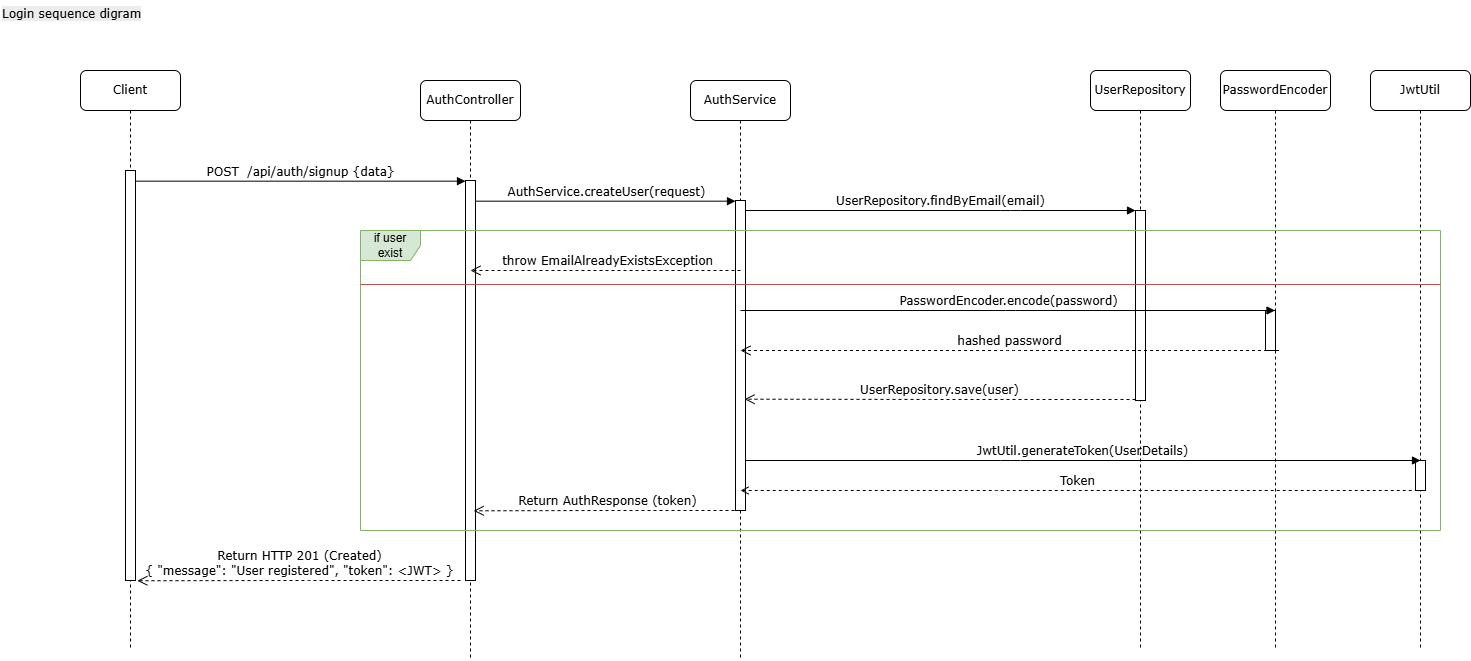

The diagram above was exported from draw.io. Its source (the exported page's mxGraphModel, read from the mxfile embedded in the PNG):
<mxGraphModel dx="2479" dy="840" grid="1" gridSize="10" guides="1" tooltips="1" connect="1" arrows="1" fold="1" page="1" pageScale="1" pageWidth="1100" pageHeight="850" background="#ffffff" math="0" shadow="0">
  <root>
    <mxCell id="0" />
    <mxCell id="1" parent="0" />
    <mxCell id="7baba1c4bc27f4b0-2" value="AuthController" style="shape=umlLifeline;perimeter=lifelinePerimeter;whiteSpace=wrap;html=1;container=1;collapsible=0;recursiveResize=0;outlineConnect=0;rounded=1;shadow=0;comic=0;labelBackgroundColor=none;strokeWidth=1;fontFamily=Verdana;fontSize=12;align=center;" parent="1" vertex="1">
      <mxGeometry x="-130" y="90" width="100" height="580" as="geometry" />
    </mxCell>
    <mxCell id="7baba1c4bc27f4b0-10" value="" style="html=1;points=[];perimeter=orthogonalPerimeter;rounded=0;shadow=0;comic=0;labelBackgroundColor=none;strokeWidth=1;fontFamily=Verdana;fontSize=12;align=center;" parent="7baba1c4bc27f4b0-2" vertex="1">
      <mxGeometry x="45" y="100" width="10" height="400" as="geometry" />
    </mxCell>
    <mxCell id="7baba1c4bc27f4b0-3" value="AuthService" style="shape=umlLifeline;perimeter=lifelinePerimeter;whiteSpace=wrap;html=1;container=1;collapsible=0;recursiveResize=0;outlineConnect=0;rounded=1;shadow=0;comic=0;labelBackgroundColor=none;strokeWidth=1;fontFamily=Verdana;fontSize=12;align=center;" parent="1" vertex="1">
      <mxGeometry x="140" y="90" width="100" height="580" as="geometry" />
    </mxCell>
    <mxCell id="7baba1c4bc27f4b0-13" value="" style="html=1;points=[];perimeter=orthogonalPerimeter;rounded=0;shadow=0;comic=0;labelBackgroundColor=none;strokeWidth=1;fontFamily=Verdana;fontSize=12;align=center;" parent="7baba1c4bc27f4b0-3" vertex="1">
      <mxGeometry x="45" y="120" width="10" height="310" as="geometry" />
    </mxCell>
    <mxCell id="7baba1c4bc27f4b0-4" value="UserRepository" style="shape=umlLifeline;perimeter=lifelinePerimeter;whiteSpace=wrap;html=1;container=1;collapsible=0;recursiveResize=0;outlineConnect=0;rounded=1;shadow=0;comic=0;labelBackgroundColor=none;strokeWidth=1;fontFamily=Verdana;fontSize=12;align=center;" parent="1" vertex="1">
      <mxGeometry x="540" y="80" width="100" height="580" as="geometry" />
    </mxCell>
    <mxCell id="7baba1c4bc27f4b0-5" value="PasswordEncoder" style="shape=umlLifeline;perimeter=lifelinePerimeter;whiteSpace=wrap;html=1;container=1;collapsible=0;recursiveResize=0;outlineConnect=0;rounded=1;shadow=0;comic=0;labelBackgroundColor=none;strokeWidth=1;fontFamily=Verdana;fontSize=12;align=center;" parent="1" vertex="1">
      <mxGeometry x="670" y="80" width="110" height="580" as="geometry" />
    </mxCell>
    <mxCell id="7baba1c4bc27f4b0-19" value="" style="html=1;points=[];perimeter=orthogonalPerimeter;rounded=0;shadow=0;comic=0;labelBackgroundColor=none;strokeWidth=1;fontFamily=Verdana;fontSize=12;align=center;" parent="7baba1c4bc27f4b0-5" vertex="1">
      <mxGeometry x="45" y="240" width="10" height="40" as="geometry" />
    </mxCell>
    <mxCell id="7baba1c4bc27f4b0-6" value="JwtUtil" style="shape=umlLifeline;perimeter=lifelinePerimeter;whiteSpace=wrap;html=1;container=1;collapsible=0;recursiveResize=0;outlineConnect=0;rounded=1;shadow=0;comic=0;labelBackgroundColor=none;strokeWidth=1;fontFamily=Verdana;fontSize=12;align=center;" parent="1" vertex="1">
      <mxGeometry x="820" y="80" width="100" height="580" as="geometry" />
    </mxCell>
    <mxCell id="7baba1c4bc27f4b0-25" value="" style="html=1;points=[];perimeter=orthogonalPerimeter;rounded=0;shadow=0;comic=0;labelBackgroundColor=none;strokeColor=#000000;strokeWidth=1;fillColor=#FFFFFF;fontFamily=Verdana;fontSize=12;fontColor=#000000;align=center;" parent="7baba1c4bc27f4b0-6" vertex="1">
      <mxGeometry x="45" y="390" width="10" height="30" as="geometry" />
    </mxCell>
    <mxCell id="7baba1c4bc27f4b0-8" value="Client" style="shape=umlLifeline;perimeter=lifelinePerimeter;whiteSpace=wrap;html=1;container=1;collapsible=0;recursiveResize=0;outlineConnect=0;rounded=1;shadow=0;comic=0;labelBackgroundColor=none;strokeWidth=1;fontFamily=Verdana;fontSize=12;align=center;" parent="1" vertex="1">
      <mxGeometry x="-470" y="80" width="100" height="580" as="geometry" />
    </mxCell>
    <mxCell id="7baba1c4bc27f4b0-9" value="" style="html=1;points=[];perimeter=orthogonalPerimeter;rounded=0;shadow=0;comic=0;labelBackgroundColor=none;strokeWidth=1;fontFamily=Verdana;fontSize=12;align=center;" parent="7baba1c4bc27f4b0-8" vertex="1">
      <mxGeometry x="45" y="100" width="10" height="410" as="geometry" />
    </mxCell>
    <mxCell id="7baba1c4bc27f4b0-16" value="" style="html=1;points=[];perimeter=orthogonalPerimeter;rounded=0;shadow=0;comic=0;labelBackgroundColor=none;strokeWidth=1;fontFamily=Verdana;fontSize=12;align=center;" parent="1" vertex="1">
      <mxGeometry x="585" y="220" width="10" height="190" as="geometry" />
    </mxCell>
    <mxCell id="7baba1c4bc27f4b0-17" value="UserRepository.findByEmail(email)" style="html=1;verticalAlign=bottom;endArrow=block;labelBackgroundColor=none;fontFamily=Verdana;fontSize=12;edgeStyle=elbowEdgeStyle;elbow=vertical;" parent="1" source="7baba1c4bc27f4b0-13" target="7baba1c4bc27f4b0-16" edge="1">
      <mxGeometry relative="1" as="geometry">
        <mxPoint x="510" y="220" as="sourcePoint" />
        <Array as="points">
          <mxPoint x="460" y="220" />
        </Array>
      </mxGeometry>
    </mxCell>
    <mxCell id="7baba1c4bc27f4b0-11" value="POST&amp;nbsp; /api/auth/signup {data}" style="html=1;verticalAlign=bottom;endArrow=block;entryX=0;entryY=0;labelBackgroundColor=none;fontFamily=Verdana;fontSize=12;edgeStyle=elbowEdgeStyle;elbow=vertical;" parent="1" source="7baba1c4bc27f4b0-9" target="7baba1c4bc27f4b0-10" edge="1">
      <mxGeometry relative="1" as="geometry">
        <mxPoint x="220" y="190" as="sourcePoint" />
      </mxGeometry>
    </mxCell>
    <mxCell id="7baba1c4bc27f4b0-14" value="AuthService.createUser(request)" style="html=1;verticalAlign=bottom;endArrow=block;entryX=0;entryY=0;labelBackgroundColor=none;fontFamily=Verdana;fontSize=12;edgeStyle=elbowEdgeStyle;elbow=vertical;" parent="1" source="7baba1c4bc27f4b0-10" target="7baba1c4bc27f4b0-13" edge="1">
      <mxGeometry relative="1" as="geometry">
        <mxPoint x="370" y="200" as="sourcePoint" />
      </mxGeometry>
    </mxCell>
    <mxCell id="GD-EqUjtC87UI835cIyN-5" value="UserRepository.save(user)" style="html=1;verticalAlign=bottom;endArrow=open;dashed=1;endSize=8;labelBackgroundColor=none;fontFamily=Verdana;fontSize=12;edgeStyle=elbowEdgeStyle;elbow=horizontal;entryX=0.903;entryY=0.641;entryDx=0;entryDy=0;entryPerimeter=0;" edge="1" parent="1" target="7baba1c4bc27f4b0-13">
      <mxGeometry relative="1" as="geometry">
        <mxPoint x="200" y="409" as="targetPoint" />
        <Array as="points" />
        <mxPoint x="585" y="408.97" as="sourcePoint" />
      </mxGeometry>
    </mxCell>
    <mxCell id="GD-EqUjtC87UI835cIyN-6" value=" PasswordEncoder.encode(password)" style="html=1;verticalAlign=bottom;endArrow=block;labelBackgroundColor=none;fontFamily=Verdana;fontSize=12;edgeStyle=elbowEdgeStyle;elbow=vertical;" edge="1" parent="1">
      <mxGeometry x="0.0004" relative="1" as="geometry">
        <mxPoint x="190" y="320" as="sourcePoint" />
        <Array as="points">
          <mxPoint x="455" y="320" />
        </Array>
        <mxPoint x="724.4999999999995" y="320" as="targetPoint" />
        <mxPoint as="offset" />
      </mxGeometry>
    </mxCell>
    <mxCell id="GD-EqUjtC87UI835cIyN-8" value="hashed password" style="html=1;verticalAlign=bottom;endArrow=open;dashed=1;endSize=8;labelBackgroundColor=none;fontFamily=Verdana;fontSize=12;edgeStyle=elbowEdgeStyle;elbow=vertical;exitX=0.356;exitY=0.603;exitDx=0;exitDy=0;exitPerimeter=0;" edge="1" parent="1">
      <mxGeometry x="0.0001" relative="1" as="geometry">
        <mxPoint x="190" y="360" as="targetPoint" />
        <Array as="points" />
        <mxPoint x="728.5600000000004" y="359.9999999999999" as="sourcePoint" />
        <mxPoint as="offset" />
      </mxGeometry>
    </mxCell>
    <mxCell id="GD-EqUjtC87UI835cIyN-9" value=" JwtUtil.generateToken(UserDetails)" style="html=1;verticalAlign=bottom;endArrow=block;labelBackgroundColor=none;fontFamily=Verdana;fontSize=12;edgeStyle=elbowEdgeStyle;elbow=horizontal;" edge="1" parent="1">
      <mxGeometry relative="1" as="geometry">
        <mxPoint x="195" y="470" as="sourcePoint" />
        <Array as="points">
          <mxPoint x="460" y="470" />
        </Array>
        <mxPoint x="870" y="470" as="targetPoint" />
      </mxGeometry>
    </mxCell>
    <mxCell id="GD-EqUjtC87UI835cIyN-11" value=" Return HTTP 201 (Created)&lt;div&gt;{ &quot;message&quot;: &quot;User registered&quot;, &quot;token&quot;: &amp;lt;JWT&amp;gt; }&lt;/div&gt;" style="html=1;verticalAlign=bottom;endArrow=open;dashed=1;endSize=8;labelBackgroundColor=none;fontFamily=Verdana;fontSize=12;edgeStyle=elbowEdgeStyle;elbow=horizontal;entryX=1.186;entryY=0.546;entryDx=0;entryDy=0;entryPerimeter=0;" edge="1" parent="1">
      <mxGeometry relative="1" as="geometry">
        <mxPoint x="-413.1399999999999" y="590.24" as="targetPoint" />
        <Array as="points" />
        <mxPoint x="-90" y="590" as="sourcePoint" />
      </mxGeometry>
    </mxCell>
    <mxCell id="GD-EqUjtC87UI835cIyN-10" value=" Return AuthResponse (token)" style="html=1;verticalAlign=bottom;endArrow=open;dashed=1;endSize=8;labelBackgroundColor=none;fontFamily=Verdana;fontSize=12;edgeStyle=elbowEdgeStyle;elbow=horizontal;entryX=0.814;entryY=0.838;entryDx=0;entryDy=0;entryPerimeter=0;" edge="1" parent="1">
      <mxGeometry relative="1" as="geometry">
        <mxPoint x="-76.85999999999967" y="520.3" as="targetPoint" />
        <Array as="points" />
        <mxPoint x="190" y="520" as="sourcePoint" />
      </mxGeometry>
    </mxCell>
    <mxCell id="GD-EqUjtC87UI835cIyN-14" value="if user exist" style="shape=umlFrame;whiteSpace=wrap;html=1;pointerEvents=0;fillColor=#d5e8d4;strokeColor=#82b366;" vertex="1" parent="1">
      <mxGeometry x="-190" y="240" width="1080" height="300" as="geometry" />
    </mxCell>
    <mxCell id="GD-EqUjtC87UI835cIyN-15" value="" style="line;strokeWidth=1;fillColor=#f8cecc;align=left;verticalAlign=middle;spacingTop=-1;spacingLeft=3;spacingRight=3;rotatable=0;labelPosition=right;points=[];portConstraint=eastwest;strokeColor=#b85450;" vertex="1" parent="1">
      <mxGeometry x="-190" y="290" width="1080" height="8" as="geometry" />
    </mxCell>
    <mxCell id="GD-EqUjtC87UI835cIyN-16" value="&amp;nbsp;throw EmailAlreadyExistsException" style="html=1;verticalAlign=bottom;endArrow=open;dashed=1;endSize=8;labelBackgroundColor=none;fontFamily=Verdana;fontSize=12;edgeStyle=elbowEdgeStyle;elbow=horizontal;" edge="1" parent="1">
      <mxGeometry relative="1" as="geometry">
        <mxPoint x="-80" y="280" as="targetPoint" />
        <Array as="points" />
        <mxPoint x="190" y="280" as="sourcePoint" />
      </mxGeometry>
    </mxCell>
    <mxCell id="GD-EqUjtC87UI835cIyN-17" value="&lt;span style=&quot;color: rgb(0, 0, 0); font-family: Verdana; font-size: 12px; font-style: normal; font-variant-ligatures: normal; font-variant-caps: normal; font-weight: 400; letter-spacing: normal; orphans: 2; text-align: left; text-indent: 0px; text-transform: none; widows: 2; word-spacing: 0px; -webkit-text-stroke-width: 0px; white-space: normal; background-color: rgb(236, 236, 236); text-decoration-thickness: initial; text-decoration-style: initial; text-decoration-color: initial; display: inline !important; float: none;&quot;&gt;Login sequence digram&lt;/span&gt;" style="text;whiteSpace=wrap;html=1;" vertex="1" parent="1">
      <mxGeometry x="-550" y="10" width="170" height="40" as="geometry" />
    </mxCell>
    <mxCell id="GD-EqUjtC87UI835cIyN-19" value=" Token" style="html=1;verticalAlign=bottom;endArrow=none;labelBackgroundColor=none;fontFamily=Verdana;fontSize=12;edgeStyle=elbowEdgeStyle;elbow=horizontal;dashed=1;startFill=0;startArrow=open;" edge="1" parent="1">
      <mxGeometry relative="1" as="geometry">
        <mxPoint x="190" y="500" as="sourcePoint" />
        <Array as="points">
          <mxPoint x="455" y="500" />
        </Array>
        <mxPoint x="865" y="500" as="targetPoint" />
      </mxGeometry>
    </mxCell>
  </root>
</mxGraphModel>